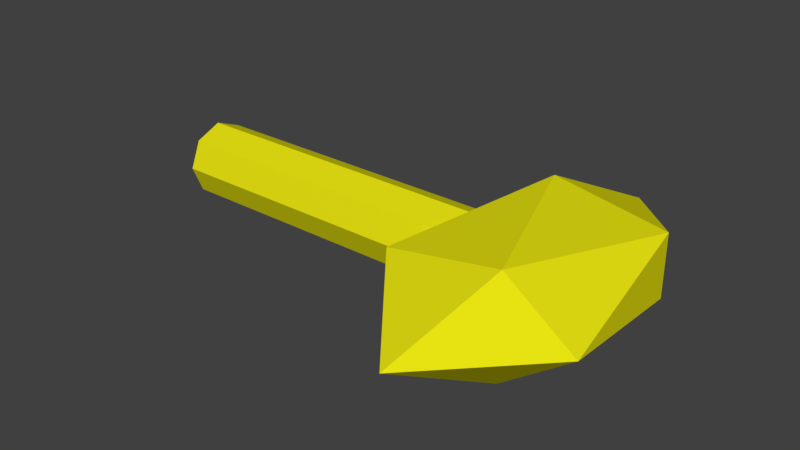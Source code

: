 # Source: work.blend  (saved by Blender 2.78.0; exported with 4.5.12 LTS)
import bpy
from mathutils import Matrix  # noqa: F401  (used for matrix-valued properties, if any)

bpy.ops.wm.read_factory_settings(use_empty=True)
scene = bpy.context.scene
scene.name = 'Scene'

# ---- collections
col_collection_1 = bpy.data.collections.new('Collection 1'); scene.collection.children.link(col_collection_1)

# ---- materials (node trees are filled in below, after node groups)
mat_work = bpy.data.materials.new('work')
mat_work.alpha_threshold = 0.0
mat_work.use_transparent_shadow = False
mat_work.diffuse_color = (0.8, 0.7619, 0.006109, 1.0)
mat_work.roughness = 0.5

# ---- material node trees

# ---- world
world_world = bpy.data.worlds.new('World'); scene.world = world_world
world_world.color = (0.05088, 0.05088, 0.05088)
world_world.use_sun_shadow = False
world_world.sun_shadow_jitter_overblur = 0.0
world_world.cycles.sampling_method = 'MANUAL'

# ---- meshes
me_cylinder = bpy.data.meshes.new('Cylinder')
me_cylinder.from_pydata([(9.553e-16, -3.401e-07, -0.1), (1.0, -3.839e-07, -0.1), (-3.091e-09, -0.07071, -0.07071), (1.0, -0.07071, -0.07071), (-4.371e-09, -0.1, 3.664e-07), (1.0, -0.1, 3.664e-07), (-3.091e-09, -0.07071, 0.07071), (1.0, -0.07071, 0.07071), (1.337e-15, 3.926e-07, 0.1), (1.0, 3.489e-07, 0.1), (3.091e-09, 0.07071, 0.07071), (1.0, 0.07071, 0.07071), (4.371e-09, 0.1, -3.632e-07), (1.0, 0.1, -3.632e-07), (3.091e-09, 0.07071, -0.07071), (1.0, 0.07071, -0.07071)], [], [(0, 1, 3, 2), (2, 3, 5, 4), (4, 5, 7, 6), (6, 7, 9, 8), (8, 9, 11, 10), (10, 11, 13, 12), (3, 1, 15, 13, 11, 9, 7, 5), (12, 13, 15, 14), (14, 15, 1, 0), (0, 2, 4, 6, 8, 10, 12, 14)])
me_cylinder.materials.append(mat_work)
me_cylinder.use_remesh_preserve_volume = False
me_cylinder.use_remesh_preserve_attributes = False
me_cylinder.use_mirror_vertex_groups = False
me_cylinder.update()
me_icosphere = bpy.data.meshes.new('Icosphere')
me_icosphere.from_pydata([(1.948e-09, 0.5, -4.207e-07), (0.2171, 0.2236, -0.08412), (-0.08292, 0.2236, -0.1361), (-0.2683, 0.2236, -1.883e-07), (-0.08292, 0.2236, 0.1361), (0.2171, 0.2236, 0.08412), (0.08292, -0.2236, -0.1361), (-0.2171, -0.2236, -0.08412), (-0.2171, -0.2236, 0.08412), (0.08292, -0.2236, 0.1361), (0.2683, -0.2236, 1.877e-07), (1.948e-09, -0.5, 4.201e-07)], [], [(0, 1, 2), (1, 0, 5), (0, 2, 3), (0, 3, 4), (0, 4, 5), (1, 5, 10), (2, 1, 6), (3, 2, 7), (4, 3, 8), (5, 4, 9), (1, 10, 6), (2, 6, 7), (3, 7, 8), (4, 8, 9), (5, 9, 10), (6, 10, 11), (7, 6, 11), (8, 7, 11), (9, 8, 11), (10, 9, 11)])
_uv = me_icosphere.uv_layers.new(name='UVMap')
_uv.uv.foreach_set('vector', [0.0, 0.0, 1.0, 0.0, 1.0, 1.0, 0.0, 0.0, 1.0, 0.0, 1.0, 1.0, 0.0, 0.0, 1.0, 0.0, 1.0, 1.0, 0.0, 0.0, 1.0, 0.0, 1.0, 1.0, 0.0, 0.0, 1.0, 0.0, 1.0, 1.0, 0.0, 0.0, 1.0, 0.0, 1.0, 1.0, 0.0, 0.0, 1.0, 0.0, 1.0, 1.0, 0.0, 0.0, 1.0, 0.0, 1.0, 1.0, 0.0, 0.0, 1.0, 0.0, 1.0, 1.0, 0.0, 0.0, 1.0, 0.0, 1.0, 1.0, 0.0, 0.0, 1.0, 0.0, 1.0, 1.0, 0.0, 0.0, 1.0, 0.0, 1.0, 1.0, 0.0, 0.0, 1.0, 0.0, 1.0, 1.0, 0.0, 0.0, 1.0, 0.0, 1.0, 1.0, 0.0, 0.0, 1.0, 0.0, 1.0, 1.0, 0.0, 0.0, 1.0, 0.0, 1.0, 1.0, 0.0, 0.0, 1.0, 0.0, 1.0, 1.0, 0.0, 0.0, 1.0, 0.0, 1.0, 1.0, 0.0, 0.0, 1.0, 0.0, 1.0, 1.0, 0.0, 0.0, 1.0, 0.0, 1.0, 1.0])
me_icosphere.materials.append(mat_work)
me_icosphere.use_remesh_preserve_volume = False
me_icosphere.use_remesh_preserve_attributes = False
me_icosphere.use_mirror_vertex_groups = False
me_icosphere.update()

# ---- objects
ob_arm = bpy.data.objects.new('arm', None)
ob_handle = bpy.data.objects.new('handle', me_cylinder)
ob_head = bpy.data.objects.new('head', me_icosphere)

# ---- transforms, parenting, visibility, modifiers, constraints
ob_arm.location = (0.0, 0.2, 0.0)
ob_arm.rotation_euler = (1.571, -0.0, 0.0)
ob_arm.empty_display_size = 0.125
ob_arm.empty_image_offset = (0.0, 0.0)
ob_arm.lineart.crease_threshold = 0.0
ob_handle.parent = ob_arm
ob_handle.matrix_parent_inverse = Matrix(((1.0, 0.0, 0.0, 0.0), (0.0, -3.62e-06, 1.0, 7.24e-07), (0.0, -1.0, -3.62e-06, 0.2), (0.0, 0.0, 0.0, 1.0)))
ob_handle.location = (0.5, 0.2, 8.882e-16)
ob_handle.rotation_euler = (1.571, -0.0, 0.0)
ob_handle.lineart.crease_threshold = 0.0
ob_head.parent = ob_handle
ob_head.matrix_parent_inverse = Matrix(((2.0, -0.0, 0.0, -1.0), (0.0, -7.24e-06, 2.0, -1.776e-15), (0.0, -2.0, -7.24e-06, 6.43e-21), (0.0, 0.0, 0.0, 1.0)))
ob_head.location = (1.0, 0.0, 1.052e-06)
ob_head.scale = (0.5, 0.5, 0.5)
ob_head.lineart.crease_threshold = 0.0

# ---- collection membership
col_collection_1.objects.link(ob_arm)
col_collection_1.objects.link(ob_handle)
col_collection_1.objects.link(ob_head)

# ---- scene / render settings (as saved in the file)
scene.frame_start = 1; scene.frame_end = 250; scene.frame_set(1)
scene.render.engine = 'BLENDER_EEVEE_NEXT'
scene.render.resolution_percentage = 50
scene.render.dither_intensity = 0.0
scene.cycles.use_denoising = False
scene.cycles.samples = 128
scene.cycles.sampling_pattern = 'TABULATED_SOBOL'
scene.cycles.light_sampling_threshold = 0.0
scene.cycles.use_adaptive_sampling = False
scene.cycles.use_light_tree = False
scene.cycles.blur_glossy = 0.0
scene.cycles.sample_clamp_indirect = 0.0
scene.view_settings.view_transform = 'Standard'
bpy.context.view_layer.update()

# ---- added for rendering (the .blend has no active camera and no usable light): camera, sun
cam_auto = bpy.data.cameras.new('AutoCamera')
cam_auto.lens = 50.0
cam_auto.sensor_width = 36.0
cam_auto.clip_end = 1000.0
ob_auto_camera = bpy.data.objects.new('AutoCamera', cam_auto)
scene.collection.objects.link(ob_auto_camera)
ob_auto_camera.location = (2.6496, -1.61852, 1.21235)
ob_auto_camera.rotation_euler = (1.09748, -7.21219e-08, 0.694738)
scene.camera = ob_auto_camera
light_auto_sun = bpy.data.lights.new('AutoSun', 'SUN')
light_auto_sun.energy = 3.0
light_auto_sun.angle = 0.0523599
ob_auto_sun = bpy.data.objects.new('AutoSun', light_auto_sun)
scene.collection.objects.link(ob_auto_sun)
ob_auto_sun.rotation_euler = (0.872665, 0.174533, 0.523599)
bpy.context.view_layer.update()

